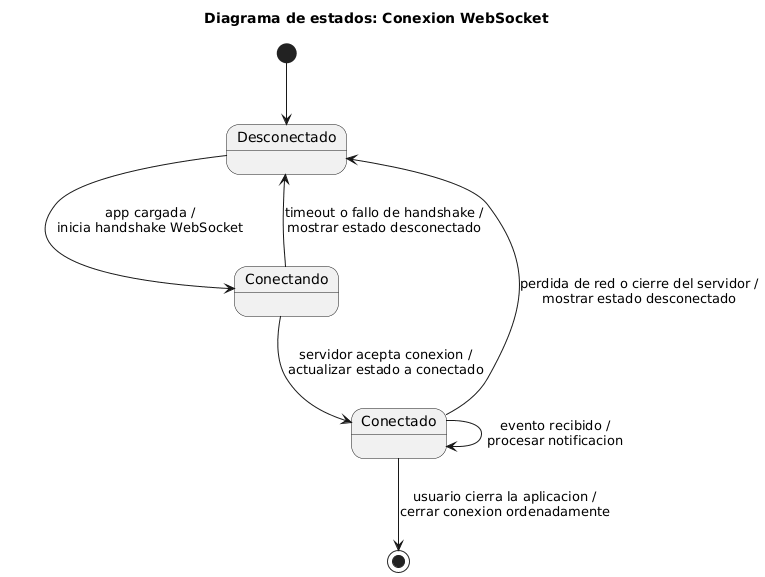

The diagram above was rendered by PlantUML. Its source (embedded in the PNG):
@startuml
title Diagrama de estados: Conexion WebSocket

[*] --> Desconectado

state Desconectado {
 
}

Desconectado --> Conectando : app cargada /\ninicia handshake WebSocket
Conectando --> Desconectado : timeout o fallo de handshake /\nmostrar estado desconectado
Conectando --> Conectado : servidor acepta conexion /\nactualizar estado a conectado
Conectado --> Conectado : evento recibido /\nprocesar notificacion
Conectado --> Desconectado : perdida de red o cierre del servidor /\nmostrar estado desconectado
Conectado --> [*] : usuario cierra la aplicacion /\ncerrar conexion ordenadamente
@enduml